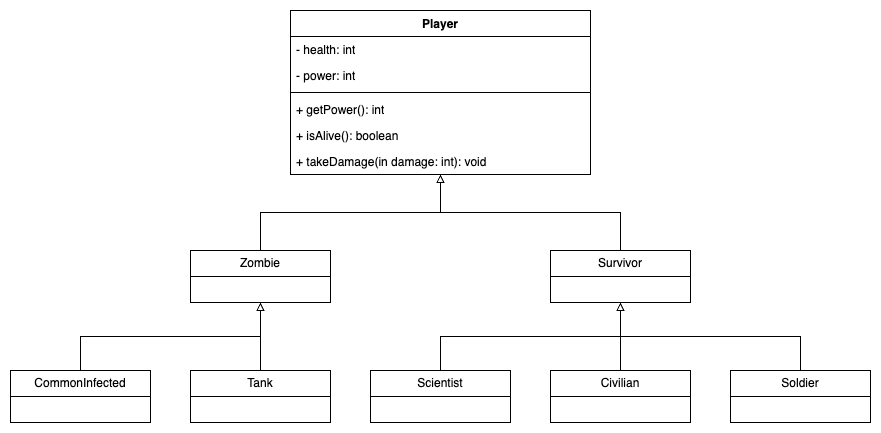

The diagram above was exported from draw.io. Its source (the exported page's mxGraphModel, read from the mxfile embedded in the PNG):
<mxGraphModel dx="2332" dy="785" grid="1" gridSize="10" guides="1" tooltips="1" connect="1" arrows="1" fold="1" page="1" pageScale="1" pageWidth="850" pageHeight="1100" background="none" math="0" shadow="0">
  <root>
    <mxCell id="0" />
    <mxCell id="1" parent="0" />
    <mxCell id="czji_N7phyIyVgMazk0Q-1" value="Player" style="swimlane;fontStyle=1;align=center;verticalAlign=top;childLayout=stackLayout;horizontal=1;startSize=26;horizontalStack=0;resizeParent=1;resizeParentMax=0;resizeLast=0;collapsible=1;marginBottom=0;whiteSpace=wrap;html=1;" parent="1" vertex="1">
      <mxGeometry x="275" y="150" width="300" height="164" as="geometry" />
    </mxCell>
    <mxCell id="czji_N7phyIyVgMazk0Q-2" value="- health: int" style="text;strokeColor=none;fillColor=none;align=left;verticalAlign=top;spacingLeft=4;spacingRight=4;overflow=hidden;rotatable=0;points=[[0,0.5],[1,0.5]];portConstraint=eastwest;whiteSpace=wrap;html=1;" parent="czji_N7phyIyVgMazk0Q-1" vertex="1">
      <mxGeometry y="26" width="300" height="26" as="geometry" />
    </mxCell>
    <mxCell id="czji_N7phyIyVgMazk0Q-5" value="- power: int" style="text;strokeColor=none;fillColor=none;align=left;verticalAlign=top;spacingLeft=4;spacingRight=4;overflow=hidden;rotatable=0;points=[[0,0.5],[1,0.5]];portConstraint=eastwest;whiteSpace=wrap;html=1;" parent="czji_N7phyIyVgMazk0Q-1" vertex="1">
      <mxGeometry y="52" width="300" height="26" as="geometry" />
    </mxCell>
    <mxCell id="czji_N7phyIyVgMazk0Q-3" value="" style="line;strokeWidth=1;fillColor=none;align=left;verticalAlign=middle;spacingTop=-1;spacingLeft=3;spacingRight=3;rotatable=0;labelPosition=right;points=[];portConstraint=eastwest;strokeColor=inherit;" parent="czji_N7phyIyVgMazk0Q-1" vertex="1">
      <mxGeometry y="78" width="300" height="8" as="geometry" />
    </mxCell>
    <mxCell id="czji_N7phyIyVgMazk0Q-20" value="+ getPower(): int" style="text;strokeColor=none;fillColor=none;align=left;verticalAlign=top;spacingLeft=4;spacingRight=4;overflow=hidden;rotatable=0;points=[[0,0.5],[1,0.5]];portConstraint=eastwest;whiteSpace=wrap;html=1;" parent="czji_N7phyIyVgMazk0Q-1" vertex="1">
      <mxGeometry y="86" width="300" height="26" as="geometry" />
    </mxCell>
    <mxCell id="czji_N7phyIyVgMazk0Q-4" value="+ isAlive(): boolean" style="text;strokeColor=none;fillColor=none;align=left;verticalAlign=top;spacingLeft=4;spacingRight=4;overflow=hidden;rotatable=0;points=[[0,0.5],[1,0.5]];portConstraint=eastwest;whiteSpace=wrap;html=1;" parent="czji_N7phyIyVgMazk0Q-1" vertex="1">
      <mxGeometry y="112" width="300" height="26" as="geometry" />
    </mxCell>
    <mxCell id="czji_N7phyIyVgMazk0Q-6" value="+ takeDamage(in damage: int): void" style="text;strokeColor=none;fillColor=none;align=left;verticalAlign=top;spacingLeft=4;spacingRight=4;overflow=hidden;rotatable=0;points=[[0,0.5],[1,0.5]];portConstraint=eastwest;whiteSpace=wrap;html=1;" parent="czji_N7phyIyVgMazk0Q-1" vertex="1">
      <mxGeometry y="138" width="300" height="26" as="geometry" />
    </mxCell>
    <mxCell id="czji_N7phyIyVgMazk0Q-15" style="edgeStyle=orthogonalEdgeStyle;rounded=0;orthogonalLoop=1;jettySize=auto;html=1;exitX=0.5;exitY=0;exitDx=0;exitDy=0;endArrow=block;endFill=0;" parent="1" source="czji_N7phyIyVgMazk0Q-7" target="czji_N7phyIyVgMazk0Q-22" edge="1">
      <mxGeometry relative="1" as="geometry" />
    </mxCell>
    <mxCell id="czji_N7phyIyVgMazk0Q-7" value="CommonInfected" style="swimlane;fontStyle=0;childLayout=stackLayout;horizontal=1;startSize=26;fillColor=none;horizontalStack=0;resizeParent=1;resizeParentMax=0;resizeLast=0;collapsible=1;marginBottom=0;whiteSpace=wrap;html=1;" parent="1" vertex="1">
      <mxGeometry x="-5" y="510" width="140" height="52" as="geometry" />
    </mxCell>
    <mxCell id="czji_N7phyIyVgMazk0Q-16" style="edgeStyle=orthogonalEdgeStyle;rounded=0;orthogonalLoop=1;jettySize=auto;html=1;exitX=0.5;exitY=0;exitDx=0;exitDy=0;endArrow=block;endFill=0;" parent="1" source="czji_N7phyIyVgMazk0Q-11" target="czji_N7phyIyVgMazk0Q-22" edge="1">
      <mxGeometry relative="1" as="geometry" />
    </mxCell>
    <mxCell id="czji_N7phyIyVgMazk0Q-11" value="Tank" style="swimlane;fontStyle=0;childLayout=stackLayout;horizontal=1;startSize=26;fillColor=none;horizontalStack=0;resizeParent=1;resizeParentMax=0;resizeLast=0;collapsible=1;marginBottom=0;whiteSpace=wrap;html=1;" parent="1" vertex="1">
      <mxGeometry x="175" y="510" width="140" height="52" as="geometry" />
    </mxCell>
    <mxCell id="czji_N7phyIyVgMazk0Q-17" style="edgeStyle=orthogonalEdgeStyle;rounded=0;orthogonalLoop=1;jettySize=auto;html=1;exitX=0.5;exitY=0;exitDx=0;exitDy=0;endArrow=block;endFill=0;" parent="1" source="czji_N7phyIyVgMazk0Q-12" target="czji_N7phyIyVgMazk0Q-21" edge="1">
      <mxGeometry relative="1" as="geometry" />
    </mxCell>
    <mxCell id="czji_N7phyIyVgMazk0Q-12" value="Scientist" style="swimlane;fontStyle=0;childLayout=stackLayout;horizontal=1;startSize=26;fillColor=none;horizontalStack=0;resizeParent=1;resizeParentMax=0;resizeLast=0;collapsible=1;marginBottom=0;whiteSpace=wrap;html=1;" parent="1" vertex="1">
      <mxGeometry x="355" y="510" width="140" height="52" as="geometry" />
    </mxCell>
    <mxCell id="czji_N7phyIyVgMazk0Q-19" style="edgeStyle=orthogonalEdgeStyle;rounded=0;orthogonalLoop=1;jettySize=auto;html=1;exitX=0.5;exitY=0;exitDx=0;exitDy=0;endArrow=block;endFill=0;" parent="1" source="czji_N7phyIyVgMazk0Q-13" target="czji_N7phyIyVgMazk0Q-21" edge="1">
      <mxGeometry relative="1" as="geometry" />
    </mxCell>
    <mxCell id="czji_N7phyIyVgMazk0Q-13" value="Soldier" style="swimlane;fontStyle=0;childLayout=stackLayout;horizontal=1;startSize=26;fillColor=none;horizontalStack=0;resizeParent=1;resizeParentMax=0;resizeLast=0;collapsible=1;marginBottom=0;whiteSpace=wrap;html=1;" parent="1" vertex="1">
      <mxGeometry x="715" y="510" width="140" height="52" as="geometry" />
    </mxCell>
    <mxCell id="czji_N7phyIyVgMazk0Q-18" style="edgeStyle=orthogonalEdgeStyle;rounded=0;orthogonalLoop=1;jettySize=auto;html=1;exitX=0.5;exitY=0;exitDx=0;exitDy=0;endArrow=block;endFill=0;" parent="1" source="czji_N7phyIyVgMazk0Q-14" target="czji_N7phyIyVgMazk0Q-21" edge="1">
      <mxGeometry relative="1" as="geometry" />
    </mxCell>
    <mxCell id="czji_N7phyIyVgMazk0Q-14" value="Civilian" style="swimlane;fontStyle=0;childLayout=stackLayout;horizontal=1;startSize=26;fillColor=none;horizontalStack=0;resizeParent=1;resizeParentMax=0;resizeLast=0;collapsible=1;marginBottom=0;whiteSpace=wrap;html=1;" parent="1" vertex="1">
      <mxGeometry x="535" y="510" width="140" height="52" as="geometry" />
    </mxCell>
    <mxCell id="czji_N7phyIyVgMazk0Q-24" style="edgeStyle=orthogonalEdgeStyle;rounded=0;orthogonalLoop=1;jettySize=auto;html=1;exitX=0.5;exitY=0;exitDx=0;exitDy=0;endArrow=block;endFill=0;" parent="1" source="czji_N7phyIyVgMazk0Q-21" target="czji_N7phyIyVgMazk0Q-1" edge="1">
      <mxGeometry relative="1" as="geometry" />
    </mxCell>
    <mxCell id="czji_N7phyIyVgMazk0Q-21" value="Survivor" style="swimlane;fontStyle=0;childLayout=stackLayout;horizontal=1;startSize=26;fillColor=none;horizontalStack=0;resizeParent=1;resizeParentMax=0;resizeLast=0;collapsible=1;marginBottom=0;whiteSpace=wrap;html=1;" parent="1" vertex="1">
      <mxGeometry x="535" y="390" width="140" height="52" as="geometry" />
    </mxCell>
    <mxCell id="czji_N7phyIyVgMazk0Q-23" style="edgeStyle=orthogonalEdgeStyle;rounded=0;orthogonalLoop=1;jettySize=auto;html=1;exitX=0.5;exitY=0;exitDx=0;exitDy=0;endArrow=block;endFill=0;" parent="1" source="czji_N7phyIyVgMazk0Q-22" target="czji_N7phyIyVgMazk0Q-1" edge="1">
      <mxGeometry relative="1" as="geometry" />
    </mxCell>
    <mxCell id="czji_N7phyIyVgMazk0Q-22" value="Zombie" style="swimlane;fontStyle=0;childLayout=stackLayout;horizontal=1;startSize=26;fillColor=none;horizontalStack=0;resizeParent=1;resizeParentMax=0;resizeLast=0;collapsible=1;marginBottom=0;whiteSpace=wrap;html=1;" parent="1" vertex="1">
      <mxGeometry x="175" y="390" width="140" height="52" as="geometry" />
    </mxCell>
  </root>
</mxGraphModel>